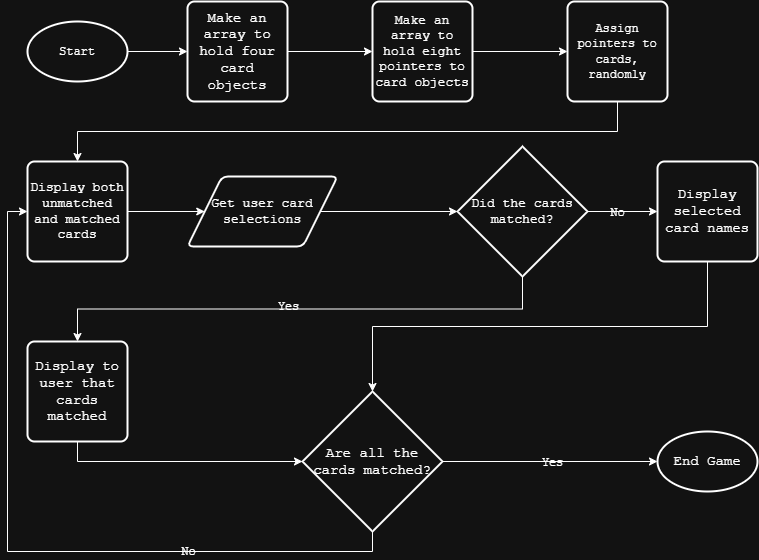

The diagram above was exported from draw.io. Its source (the exported page's mxGraphModel, read from the mxfile embedded in the PNG):
<mxGraphModel dx="1036" dy="606" grid="1" gridSize="10" guides="1" tooltips="1" connect="1" arrows="1" fold="1" page="1" pageScale="1" pageWidth="850" pageHeight="1100" background="none" math="0" shadow="0">
  <root>
    <mxCell id="0" />
    <mxCell id="1" parent="0" />
    <mxCell id="OHmBIQ_7YPtPE8MC5r0b-5" style="edgeStyle=orthogonalEdgeStyle;rounded=0;orthogonalLoop=1;jettySize=auto;html=1;exitX=1;exitY=0.5;exitDx=0;exitDy=0;exitPerimeter=0;entryX=0;entryY=0.5;entryDx=0;entryDy=0;labelBackgroundColor=none;fontColor=default;" edge="1" parent="1" source="OHmBIQ_7YPtPE8MC5r0b-1" target="OHmBIQ_7YPtPE8MC5r0b-2">
      <mxGeometry relative="1" as="geometry" />
    </mxCell>
    <mxCell id="OHmBIQ_7YPtPE8MC5r0b-1" value="&lt;font face=&quot;Courier New&quot;&gt;Start&lt;/font&gt;" style="strokeWidth=2;html=1;shape=mxgraph.flowchart.start_1;whiteSpace=wrap;labelBackgroundColor=none;" vertex="1" parent="1">
      <mxGeometry x="80" y="80" width="100" height="60" as="geometry" />
    </mxCell>
    <mxCell id="OHmBIQ_7YPtPE8MC5r0b-4" style="edgeStyle=orthogonalEdgeStyle;rounded=0;orthogonalLoop=1;jettySize=auto;html=1;exitX=1;exitY=0.5;exitDx=0;exitDy=0;entryX=0;entryY=0.5;entryDx=0;entryDy=0;labelBackgroundColor=none;fontColor=default;" edge="1" parent="1" source="OHmBIQ_7YPtPE8MC5r0b-2" target="OHmBIQ_7YPtPE8MC5r0b-3">
      <mxGeometry relative="1" as="geometry" />
    </mxCell>
    <mxCell id="OHmBIQ_7YPtPE8MC5r0b-2" value="&lt;font face=&quot;Courier New&quot; style=&quot;font-size: 14px;&quot;&gt;Make an array to hold&amp;nbsp;four card objects&lt;/font&gt;" style="rounded=1;whiteSpace=wrap;html=1;absoluteArcSize=1;arcSize=14;strokeWidth=2;labelBackgroundColor=none;" vertex="1" parent="1">
      <mxGeometry x="240" y="60" width="100" height="100" as="geometry" />
    </mxCell>
    <mxCell id="OHmBIQ_7YPtPE8MC5r0b-7" style="edgeStyle=orthogonalEdgeStyle;rounded=0;orthogonalLoop=1;jettySize=auto;html=1;exitX=1;exitY=0.5;exitDx=0;exitDy=0;labelBackgroundColor=none;fontColor=default;" edge="1" parent="1" source="OHmBIQ_7YPtPE8MC5r0b-3" target="OHmBIQ_7YPtPE8MC5r0b-6">
      <mxGeometry relative="1" as="geometry" />
    </mxCell>
    <mxCell id="OHmBIQ_7YPtPE8MC5r0b-3" value="&lt;font style=&quot;font-size: 13px;&quot; face=&quot;Courier New&quot;&gt;Make an array to hold eight pointers to card objects&lt;/font&gt;" style="rounded=1;whiteSpace=wrap;html=1;absoluteArcSize=1;arcSize=14;strokeWidth=2;labelBackgroundColor=none;" vertex="1" parent="1">
      <mxGeometry x="425" y="60" width="100" height="100" as="geometry" />
    </mxCell>
    <mxCell id="OHmBIQ_7YPtPE8MC5r0b-9" style="edgeStyle=orthogonalEdgeStyle;rounded=0;orthogonalLoop=1;jettySize=auto;html=1;exitX=0.5;exitY=1;exitDx=0;exitDy=0;entryX=0.5;entryY=0;entryDx=0;entryDy=0;labelBackgroundColor=none;fontColor=default;" edge="1" parent="1" source="OHmBIQ_7YPtPE8MC5r0b-6" target="OHmBIQ_7YPtPE8MC5r0b-8">
      <mxGeometry relative="1" as="geometry" />
    </mxCell>
    <mxCell id="OHmBIQ_7YPtPE8MC5r0b-6" value="&lt;font face=&quot;Courier New&quot;&gt;Assign pointers to cards, randomly&lt;/font&gt;" style="rounded=1;whiteSpace=wrap;html=1;absoluteArcSize=1;arcSize=14;strokeWidth=2;labelBackgroundColor=none;" vertex="1" parent="1">
      <mxGeometry x="620" y="60" width="100" height="100" as="geometry" />
    </mxCell>
    <mxCell id="OHmBIQ_7YPtPE8MC5r0b-11" style="edgeStyle=orthogonalEdgeStyle;rounded=0;orthogonalLoop=1;jettySize=auto;html=1;exitX=1;exitY=0.5;exitDx=0;exitDy=0;entryX=0;entryY=0.5;entryDx=0;entryDy=0;labelBackgroundColor=none;fontColor=default;" edge="1" parent="1" source="OHmBIQ_7YPtPE8MC5r0b-8" target="OHmBIQ_7YPtPE8MC5r0b-10">
      <mxGeometry relative="1" as="geometry" />
    </mxCell>
    <mxCell id="OHmBIQ_7YPtPE8MC5r0b-8" value="&lt;font style=&quot;font-size: 13px;&quot; face=&quot;Courier New&quot;&gt;Display both unmatched and matched cards&lt;/font&gt;" style="rounded=1;whiteSpace=wrap;html=1;absoluteArcSize=1;arcSize=14;strokeWidth=2;labelBackgroundColor=none;" vertex="1" parent="1">
      <mxGeometry x="80" y="220" width="100" height="100" as="geometry" />
    </mxCell>
    <mxCell id="OHmBIQ_7YPtPE8MC5r0b-10" value="&lt;font style=&quot;font-size: 13px;&quot; face=&quot;Courier New&quot;&gt;Get user card selections&lt;/font&gt;" style="shape=parallelogram;html=1;strokeWidth=2;perimeter=parallelogramPerimeter;whiteSpace=wrap;rounded=1;arcSize=12;size=0.23;labelBackgroundColor=none;" vertex="1" parent="1">
      <mxGeometry x="240" y="235" width="150" height="70" as="geometry" />
    </mxCell>
    <mxCell id="OHmBIQ_7YPtPE8MC5r0b-15" style="edgeStyle=orthogonalEdgeStyle;rounded=0;orthogonalLoop=1;jettySize=auto;html=1;exitX=1;exitY=0.5;exitDx=0;exitDy=0;exitPerimeter=0;entryX=0;entryY=0.5;entryDx=0;entryDy=0;labelBackgroundColor=none;fontColor=default;" edge="1" parent="1" source="OHmBIQ_7YPtPE8MC5r0b-12" target="OHmBIQ_7YPtPE8MC5r0b-14">
      <mxGeometry relative="1" as="geometry" />
    </mxCell>
    <mxCell id="OHmBIQ_7YPtPE8MC5r0b-16" value="&lt;font face=&quot;Courier New&quot;&gt;No&lt;/font&gt;" style="edgeLabel;html=1;align=center;verticalAlign=middle;resizable=0;points=[];fontSize=12;labelBackgroundColor=none;" vertex="1" connectable="0" parent="OHmBIQ_7YPtPE8MC5r0b-15">
      <mxGeometry x="-0.1771" y="-2" relative="1" as="geometry">
        <mxPoint y="-2" as="offset" />
      </mxGeometry>
    </mxCell>
    <mxCell id="OHmBIQ_7YPtPE8MC5r0b-19" style="edgeStyle=orthogonalEdgeStyle;rounded=0;orthogonalLoop=1;jettySize=auto;html=1;exitX=0.5;exitY=1;exitDx=0;exitDy=0;exitPerimeter=0;entryX=0.5;entryY=0;entryDx=0;entryDy=0;labelBackgroundColor=none;fontColor=default;" edge="1" parent="1" source="OHmBIQ_7YPtPE8MC5r0b-12" target="OHmBIQ_7YPtPE8MC5r0b-18">
      <mxGeometry relative="1" as="geometry" />
    </mxCell>
    <mxCell id="OHmBIQ_7YPtPE8MC5r0b-20" value="&lt;font style=&quot;font-size: 12px;&quot; face=&quot;Courier New&quot;&gt;Yes&lt;/font&gt;" style="edgeLabel;html=1;align=center;verticalAlign=middle;resizable=0;points=[];labelBackgroundColor=none;" vertex="1" connectable="0" parent="OHmBIQ_7YPtPE8MC5r0b-19">
      <mxGeometry x="-0.216" y="-2" relative="1" as="geometry">
        <mxPoint x="-67" as="offset" />
      </mxGeometry>
    </mxCell>
    <mxCell id="OHmBIQ_7YPtPE8MC5r0b-12" value="&lt;font style=&quot;font-size: 13px;&quot; face=&quot;Courier New&quot;&gt;Did the cards matched?&lt;/font&gt;" style="strokeWidth=2;html=1;shape=mxgraph.flowchart.decision;whiteSpace=wrap;labelBackgroundColor=none;" vertex="1" parent="1">
      <mxGeometry x="510" y="205" width="130" height="130" as="geometry" />
    </mxCell>
    <mxCell id="OHmBIQ_7YPtPE8MC5r0b-13" style="edgeStyle=orthogonalEdgeStyle;rounded=0;orthogonalLoop=1;jettySize=auto;html=1;exitX=1;exitY=0.5;exitDx=0;exitDy=0;entryX=0;entryY=0.5;entryDx=0;entryDy=0;entryPerimeter=0;labelBackgroundColor=none;fontColor=default;" edge="1" parent="1" source="OHmBIQ_7YPtPE8MC5r0b-10" target="OHmBIQ_7YPtPE8MC5r0b-12">
      <mxGeometry relative="1" as="geometry" />
    </mxCell>
    <mxCell id="OHmBIQ_7YPtPE8MC5r0b-14" value="&lt;font style=&quot;font-size: 14px;&quot; face=&quot;Courier New&quot;&gt;Display selected card names&lt;/font&gt;" style="rounded=1;whiteSpace=wrap;html=1;absoluteArcSize=1;arcSize=14;strokeWidth=2;labelBackgroundColor=none;" vertex="1" parent="1">
      <mxGeometry x="710" y="220" width="100" height="100" as="geometry" />
    </mxCell>
    <mxCell id="OHmBIQ_7YPtPE8MC5r0b-18" value="&lt;font style=&quot;font-size: 14px;&quot; face=&quot;Courier New&quot;&gt;Display to user that cards matched&lt;/font&gt;" style="rounded=1;whiteSpace=wrap;html=1;absoluteArcSize=1;arcSize=14;strokeWidth=2;labelBackgroundColor=none;" vertex="1" parent="1">
      <mxGeometry x="80" y="400" width="100" height="100" as="geometry" />
    </mxCell>
    <mxCell id="OHmBIQ_7YPtPE8MC5r0b-24" style="edgeStyle=orthogonalEdgeStyle;rounded=0;orthogonalLoop=1;jettySize=auto;html=1;exitX=0.5;exitY=1;exitDx=0;exitDy=0;exitPerimeter=0;entryX=0;entryY=0.5;entryDx=0;entryDy=0;labelBackgroundColor=none;fontColor=default;" edge="1" parent="1" source="OHmBIQ_7YPtPE8MC5r0b-21" target="OHmBIQ_7YPtPE8MC5r0b-8">
      <mxGeometry relative="1" as="geometry" />
    </mxCell>
    <mxCell id="OHmBIQ_7YPtPE8MC5r0b-26" value="&lt;font style=&quot;font-size: 12px;&quot; face=&quot;Courier New&quot;&gt;No&lt;/font&gt;" style="edgeLabel;html=1;align=center;verticalAlign=middle;resizable=0;points=[];labelBackgroundColor=none;" vertex="1" connectable="0" parent="OHmBIQ_7YPtPE8MC5r0b-24">
      <mxGeometry x="-0.0394" relative="1" as="geometry">
        <mxPoint x="153" as="offset" />
      </mxGeometry>
    </mxCell>
    <mxCell id="OHmBIQ_7YPtPE8MC5r0b-21" value="&lt;font style=&quot;font-size: 14px;&quot; face=&quot;Courier New&quot;&gt;Are all the cards matched?&lt;/font&gt;" style="strokeWidth=2;html=1;shape=mxgraph.flowchart.decision;whiteSpace=wrap;labelBackgroundColor=none;" vertex="1" parent="1">
      <mxGeometry x="355" y="450" width="140" height="140" as="geometry" />
    </mxCell>
    <mxCell id="OHmBIQ_7YPtPE8MC5r0b-22" style="edgeStyle=orthogonalEdgeStyle;rounded=0;orthogonalLoop=1;jettySize=auto;html=1;exitX=0.5;exitY=1;exitDx=0;exitDy=0;entryX=0.5;entryY=0;entryDx=0;entryDy=0;entryPerimeter=0;labelBackgroundColor=none;fontColor=default;" edge="1" parent="1" source="OHmBIQ_7YPtPE8MC5r0b-14" target="OHmBIQ_7YPtPE8MC5r0b-21">
      <mxGeometry relative="1" as="geometry" />
    </mxCell>
    <mxCell id="OHmBIQ_7YPtPE8MC5r0b-28" style="edgeStyle=orthogonalEdgeStyle;rounded=0;orthogonalLoop=1;jettySize=auto;html=1;exitX=0.5;exitY=1;exitDx=0;exitDy=0;entryX=0;entryY=0.5;entryDx=0;entryDy=0;entryPerimeter=0;labelBackgroundColor=none;fontColor=default;" edge="1" parent="1" source="OHmBIQ_7YPtPE8MC5r0b-18" target="OHmBIQ_7YPtPE8MC5r0b-21">
      <mxGeometry relative="1" as="geometry" />
    </mxCell>
    <mxCell id="OHmBIQ_7YPtPE8MC5r0b-29" value="&lt;font style=&quot;font-size: 14px;&quot; face=&quot;Courier New&quot;&gt;End Game&lt;/font&gt;" style="strokeWidth=2;html=1;shape=mxgraph.flowchart.start_1;whiteSpace=wrap;labelBackgroundColor=none;" vertex="1" parent="1">
      <mxGeometry x="710" y="490" width="100" height="60" as="geometry" />
    </mxCell>
    <mxCell id="OHmBIQ_7YPtPE8MC5r0b-30" style="edgeStyle=orthogonalEdgeStyle;rounded=0;orthogonalLoop=1;jettySize=auto;html=1;exitX=1;exitY=0.5;exitDx=0;exitDy=0;exitPerimeter=0;entryX=0;entryY=0.5;entryDx=0;entryDy=0;entryPerimeter=0;labelBackgroundColor=none;fontColor=default;" edge="1" parent="1" source="OHmBIQ_7YPtPE8MC5r0b-21" target="OHmBIQ_7YPtPE8MC5r0b-29">
      <mxGeometry relative="1" as="geometry" />
    </mxCell>
    <mxCell id="OHmBIQ_7YPtPE8MC5r0b-31" value="&lt;font style=&quot;font-size: 12px;&quot; face=&quot;Courier New&quot;&gt;Yes&lt;/font&gt;" style="edgeLabel;html=1;align=center;verticalAlign=middle;resizable=0;points=[];labelBackgroundColor=none;" vertex="1" connectable="0" parent="OHmBIQ_7YPtPE8MC5r0b-30">
      <mxGeometry x="0.0121" y="-1" relative="1" as="geometry">
        <mxPoint as="offset" />
      </mxGeometry>
    </mxCell>
  </root>
</mxGraphModel>